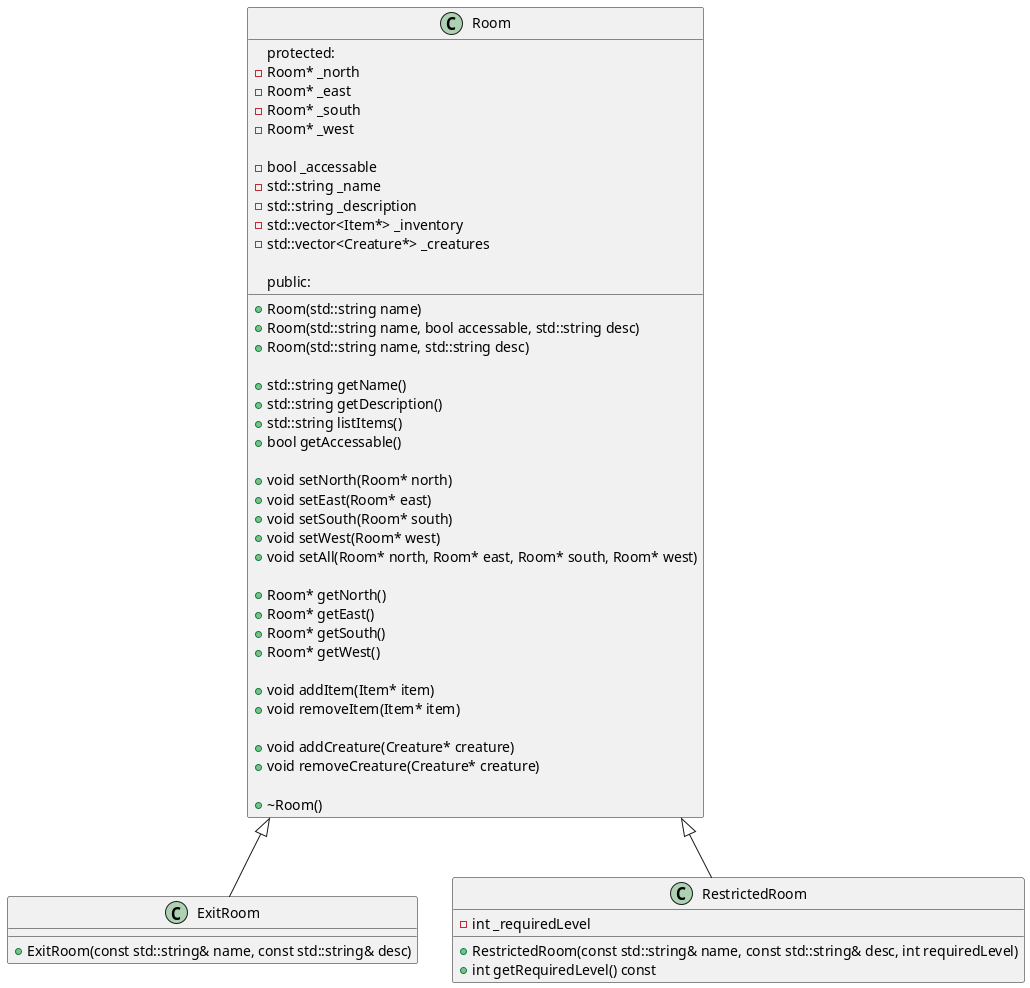

The diagram above was rendered by PlantUML. Its source (embedded in the PNG):
@startuml

' Classes
'abstract class Creature {
'    protected:
'    -std::string _name
'    -int _health
'    -std::string _description
'    -std::vector<Item*> _inventory
'    -bool _alive
'    -Room* _currentRoom
'
'    public:
'    +Creature(const std::string& name, int health)
'    +Creature(const std::string& name, int health, const std::string& desc)
'    +~Creature()
'
'    +virtual std::string getType() const = 0
'    +void addItem(Item* item)
'    +void removeItem(Item* item)
'
'    +Room* getCurrentRoom()
'    +void setCurrentRoom(Room* room)
'
'    +std::string getName()
'    +std::string getDescription()
'    +std::string useItem(Item* item)
'    +int getHealth()
'    +void hurt(int damage)
'    +bool isAlive()
'
'    +std::vector<Item*> getInventory()
'}
'
'class Player extends Creature {
'    public:
'    +Player(const std::string& name, int health)
'    +Player(const std::string& name, int health, const std::string& desc)
'
'    +std::string getType() const
'    +std::string listInventory()
'    +std::string attack()
'    +std::string attack(Creature* creature)
'    +std::string attack(Creature* creature, Item* item)
'
'    +~Player()
'}
'
'
'class Enemy extends Creature {
'  -int _damage
'  +Enemy(const std::string& name, int health, const std::string& desc)
'  +std::string getType() const override
'  +int getDamage() const
'  +std::string attack(Creature* creature, Weapon* weapon)
'}
'
'class Game {
'    protected:
'    -int _screen_height
'    -int _screen_width
'    -int _input_height
'    -int _display_height
'
'    -int _input_win_width
'    -int _display_win_width
'
'    -WINDOW* _title_win
'    -WINDOW* _display_win
'    -WINDOW* _input_win
'
'    -Room* _currentRoom
'    -bool _validInput
'
'    -char buffer[256]
'    -std::string _inputText
'
'    -int _currentRow
'    -Player* _player
'    -std::vector<Room*> _rooms
'
'    public:
'    +Game()
'    +~Game()
'
'    +int setDefaults()
'    +int loadTitle()
'    +int loadRoom(Room* room)
'    +int loadRoom(std::string roomName)
'    +int lookRoom(Room* room)
'    +int lookDirection(std::string dir)
'    +int initPlayer()
'    +int initWorldMap()
'    +int welcomeMessage()
'    +int getCommand()
'    +int invalidCommand(std::string cmd, Room* room)
'    +int start()
'}
'
'abstract class Item {
'    protected:
'    -std::string _name
'    -std::string _description
'    -std::optional<std::variant<Creature*, Room*>> _owner = std::nullopt
'
'    public:
'    +Item(const std::string& name)
'    +Item(const std::string& name, const std::string& desc)
'    +virtual std::string getType() const = 0
'    +std::string getName() const
'    +std::string getDescription() const
'    +std::optional<std::variant<Creature*, Room*>> getOwner()
'    +void setOwner(std::variant<Creature*, Room*> newOwner)
'    +~Item()
'}
'
'class Weapon extends Item{
'  -int _damage
'  -int _durability
'  +std::string getType() const
'  +int getDamage()
'  +int getDurability()
'  +void use()
'  +Weapon(const std::string& name, int damage)
'  +Weapon(const std::string& name, int damage, int durability)
'}
'
'
'
'class Food extends Item {
'  -int _health
'  +std::string getType() const
'  +int getHealth()
'  +Food(const std::string& name)
'  +Food(const std::string& name, const std::string& desc)
'  +Food(const std::string& name, int health)
'  +Food(const std::string& name, const std::string& desc, int health)
'}

'

class Room {
    protected:
    -Room* _north
    -Room* _east
    -Room* _south
    -Room* _west

    -bool _accessable
    -std::string _name
    -std::string _description
    -std::vector<Item*> _inventory
    -std::vector<Creature*> _creatures

    public:
    +Room(std::string name)
    +Room(std::string name, bool accessable, std::string desc)
    +Room(std::string name, std::string desc)

    +std::string getName()
    +std::string getDescription()
    +std::string listItems()
    +bool getAccessable()

    +void setNorth(Room* north)
    +void setEast(Room* east)
    +void setSouth(Room* south)
    +void setWest(Room* west)
    +void setAll(Room* north, Room* east, Room* south, Room* west)

    +Room* getNorth()
    +Room* getEast()
    +Room* getSouth()
    +Room* getWest()

    +void addItem(Item* item)
    +void removeItem(Item* item)

    +void addCreature(Creature* creature)
    +void removeCreature(Creature* creature)

    +~Room()
}

class ExitRoom extends Room {
  +ExitRoom(const std::string& name, const std::string& desc)
}

class RestrictedRoom extends Room {
  -int _requiredLevel
  +RestrictedRoom(const std::string& name, const std::string& desc, int requiredLevel)
  +int getRequiredLevel() const
}



@enduml